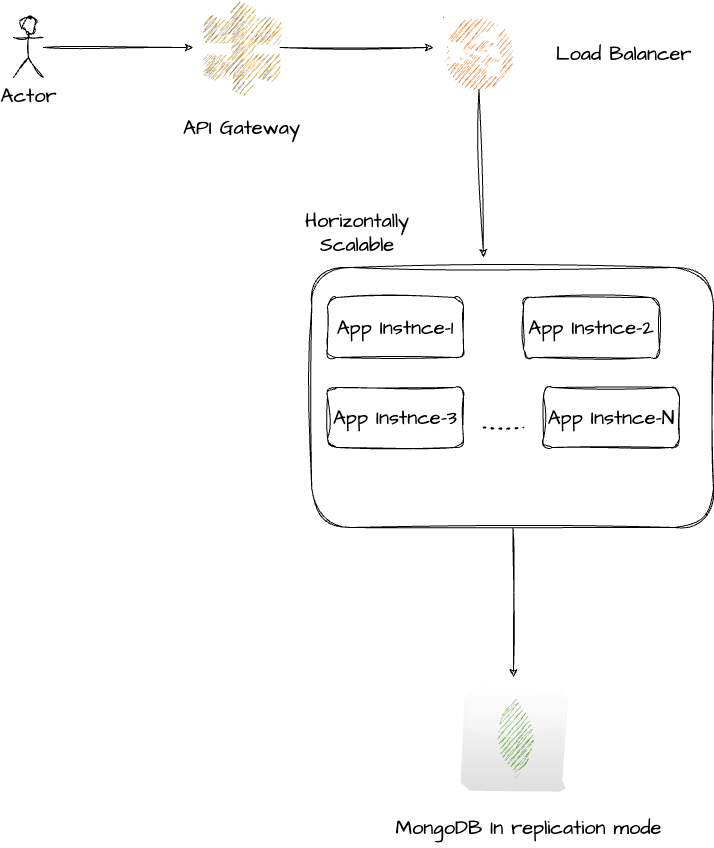

The diagram above was exported from draw.io. Its source (the exported page's mxGraphModel, read from the mxfile embedded in the PNG):
<mxGraphModel dx="1202" dy="1523" grid="1" gridSize="10" guides="1" tooltips="1" connect="1" arrows="1" fold="1" page="1" pageScale="1" pageWidth="827" pageHeight="1169" math="0" shadow="0">
  <root>
    <mxCell id="0" />
    <mxCell id="1" parent="0" />
    <mxCell id="5" style="edgeStyle=none;sketch=1;hachureGap=4;jiggle=2;curveFitting=1;html=1;fontFamily=Architects Daughter;fontSource=https%3A%2F%2Ffonts.googleapis.com%2Fcss%3Ffamily%3DArchitects%2BDaughter;fontSize=16;" edge="1" parent="1" source="2">
      <mxGeometry relative="1" as="geometry">
        <mxPoint x="280" y="90" as="targetPoint" />
      </mxGeometry>
    </mxCell>
    <mxCell id="2" value="Actor" style="shape=umlActor;verticalLabelPosition=bottom;verticalAlign=top;html=1;outlineConnect=0;sketch=1;hachureGap=4;jiggle=2;curveFitting=1;fontFamily=Architects Daughter;fontSource=https%3A%2F%2Ffonts.googleapis.com%2Fcss%3Ffamily%3DArchitects%2BDaughter;fontSize=20;" vertex="1" parent="1">
      <mxGeometry x="100" y="60" width="30" height="60" as="geometry" />
    </mxCell>
    <mxCell id="8" style="edgeStyle=none;sketch=1;hachureGap=4;jiggle=2;curveFitting=1;html=1;fontFamily=Architects Daughter;fontSource=https%3A%2F%2Ffonts.googleapis.com%2Fcss%3Ffamily%3DArchitects%2BDaughter;fontSize=16;" edge="1" parent="1" source="3">
      <mxGeometry relative="1" as="geometry">
        <mxPoint x="520" y="90" as="targetPoint" />
      </mxGeometry>
    </mxCell>
    <mxCell id="3" value="" style="outlineConnect=0;dashed=0;verticalLabelPosition=bottom;verticalAlign=top;align=center;html=1;shape=mxgraph.aws3.api_gateway;fillColor=#D9A741;gradientColor=none;sketch=1;hachureGap=4;jiggle=2;curveFitting=1;fontFamily=Architects Daughter;fontSource=https%3A%2F%2Ffonts.googleapis.com%2Fcss%3Ffamily%3DArchitects%2BDaughter;fontSize=20;" vertex="1" parent="1">
      <mxGeometry x="290" y="43.5" width="76.5" height="93" as="geometry" />
    </mxCell>
    <mxCell id="6" value="API Gateway" style="text;html=1;align=center;verticalAlign=middle;resizable=0;points=[];autosize=1;strokeColor=none;fillColor=none;fontSize=20;fontFamily=Architects Daughter;sketch=1;hachureGap=4;jiggle=2;curveFitting=1;fontSource=https%3A%2F%2Ffonts.googleapis.com%2Fcss%3Ffamily%3DArchitects%2BDaughter;" vertex="1" parent="1">
      <mxGeometry x="258.25" y="150" width="140" height="40" as="geometry" />
    </mxCell>
    <mxCell id="11" style="edgeStyle=none;sketch=1;hachureGap=4;jiggle=2;curveFitting=1;html=1;fontFamily=Architects Daughter;fontSource=https%3A%2F%2Ffonts.googleapis.com%2Fcss%3Ffamily%3DArchitects%2BDaughter;fontSize=16;" edge="1" parent="1" source="7">
      <mxGeometry relative="1" as="geometry">
        <mxPoint x="570" y="300" as="targetPoint" />
      </mxGeometry>
    </mxCell>
    <mxCell id="7" value="" style="outlineConnect=0;dashed=0;verticalLabelPosition=bottom;verticalAlign=top;align=center;html=1;shape=mxgraph.aws3.classic_load_balancer;fillColor=#F58534;gradientColor=none;sketch=1;hachureGap=4;jiggle=2;curveFitting=1;fontFamily=Architects Daughter;fontSource=https%3A%2F%2Ffonts.googleapis.com%2Fcss%3Ffamily%3DArchitects%2BDaughter;fontSize=20;" vertex="1" parent="1">
      <mxGeometry x="530" y="60" width="69" height="72" as="geometry" />
    </mxCell>
    <mxCell id="9" value="Load Balancer" style="text;html=1;align=center;verticalAlign=middle;resizable=0;points=[];autosize=1;strokeColor=none;fillColor=none;fontSize=20;fontFamily=Architects Daughter;sketch=1;hachureGap=4;jiggle=2;curveFitting=1;fontSource=https%3A%2F%2Ffonts.googleapis.com%2Fcss%3Ffamily%3DArchitects%2BDaughter;" vertex="1" parent="1">
      <mxGeometry x="630" y="76" width="160" height="40" as="geometry" />
    </mxCell>
    <mxCell id="21" style="edgeStyle=none;sketch=1;hachureGap=4;jiggle=2;curveFitting=1;html=1;fontFamily=Architects Daughter;fontSource=https%3A%2F%2Ffonts.googleapis.com%2Fcss%3Ffamily%3DArchitects%2BDaughter;fontSize=16;" edge="1" parent="1" source="10">
      <mxGeometry relative="1" as="geometry">
        <mxPoint x="600" y="720" as="targetPoint" />
      </mxGeometry>
    </mxCell>
    <mxCell id="10" value="" style="rounded=1;whiteSpace=wrap;html=1;sketch=1;hachureGap=4;jiggle=2;curveFitting=1;fontFamily=Architects Daughter;fontSource=https%3A%2F%2Ffonts.googleapis.com%2Fcss%3Ffamily%3DArchitects%2BDaughter;fontSize=20;" vertex="1" parent="1">
      <mxGeometry x="398.25" y="310" width="401.75" height="260" as="geometry" />
    </mxCell>
    <mxCell id="13" value="App Instnce-1" style="rounded=1;whiteSpace=wrap;html=1;sketch=1;hachureGap=4;jiggle=2;curveFitting=1;fontFamily=Architects Daughter;fontSource=https%3A%2F%2Ffonts.googleapis.com%2Fcss%3Ffamily%3DArchitects%2BDaughter;fontSize=20;" vertex="1" parent="1">
      <mxGeometry x="414" y="340" width="136" height="60" as="geometry" />
    </mxCell>
    <mxCell id="14" value="App Instnce-2" style="rounded=1;whiteSpace=wrap;html=1;sketch=1;hachureGap=4;jiggle=2;curveFitting=1;fontFamily=Architects Daughter;fontSource=https%3A%2F%2Ffonts.googleapis.com%2Fcss%3Ffamily%3DArchitects%2BDaughter;fontSize=20;" vertex="1" parent="1">
      <mxGeometry x="610" y="340" width="136" height="60" as="geometry" />
    </mxCell>
    <mxCell id="15" value="App Instnce-3" style="rounded=1;whiteSpace=wrap;html=1;sketch=1;hachureGap=4;jiggle=2;curveFitting=1;fontFamily=Architects Daughter;fontSource=https%3A%2F%2Ffonts.googleapis.com%2Fcss%3Ffamily%3DArchitects%2BDaughter;fontSize=20;" vertex="1" parent="1">
      <mxGeometry x="414" y="430" width="136" height="60" as="geometry" />
    </mxCell>
    <mxCell id="16" value="" style="endArrow=none;dashed=1;html=1;dashPattern=1 3;strokeWidth=2;sketch=1;hachureGap=4;jiggle=2;curveFitting=1;fontFamily=Architects Daughter;fontSource=https%3A%2F%2Ffonts.googleapis.com%2Fcss%3Ffamily%3DArchitects%2BDaughter;fontSize=16;" edge="1" parent="1">
      <mxGeometry width="50" height="50" relative="1" as="geometry">
        <mxPoint x="570" y="470" as="sourcePoint" />
        <mxPoint x="610" y="470" as="targetPoint" />
      </mxGeometry>
    </mxCell>
    <mxCell id="17" value="App Instnce-N" style="rounded=1;whiteSpace=wrap;html=1;sketch=1;hachureGap=4;jiggle=2;curveFitting=1;fontFamily=Architects Daughter;fontSource=https%3A%2F%2Ffonts.googleapis.com%2Fcss%3Ffamily%3DArchitects%2BDaughter;fontSize=20;" vertex="1" parent="1">
      <mxGeometry x="630" y="430" width="136" height="60" as="geometry" />
    </mxCell>
    <mxCell id="18" value="Horizontally Scalable" style="text;html=1;strokeColor=none;fillColor=none;align=center;verticalAlign=middle;whiteSpace=wrap;rounded=0;sketch=1;hachureGap=4;jiggle=2;curveFitting=1;fontFamily=Architects Daughter;fontSource=https%3A%2F%2Ffonts.googleapis.com%2Fcss%3Ffamily%3DArchitects%2BDaughter;fontSize=20;" vertex="1" parent="1">
      <mxGeometry x="414" y="260" width="60" height="30" as="geometry" />
    </mxCell>
    <mxCell id="20" value="" style="dashed=0;outlineConnect=0;html=1;align=center;labelPosition=center;verticalLabelPosition=bottom;verticalAlign=top;shape=mxgraph.webicons.mongodb;gradientColor=#DFDEDE;sketch=1;hachureGap=4;jiggle=2;curveFitting=1;fontFamily=Architects Daughter;fontSource=https%3A%2F%2Ffonts.googleapis.com%2Fcss%3Ffamily%3DArchitects%2BDaughter;fontSize=20;" vertex="1" parent="1">
      <mxGeometry x="550" y="730" width="102.4" height="102.4" as="geometry" />
    </mxCell>
    <mxCell id="22" value="MongoDB In replication mode" style="text;html=1;align=center;verticalAlign=middle;resizable=0;points=[];autosize=1;strokeColor=none;fillColor=none;fontSize=20;fontFamily=Architects Daughter;sketch=1;hachureGap=4;jiggle=2;curveFitting=1;fontSource=https%3A%2F%2Ffonts.googleapis.com%2Fcss%3Ffamily%3DArchitects%2BDaughter;" vertex="1" parent="1">
      <mxGeometry x="470" y="850" width="290" height="40" as="geometry" />
    </mxCell>
  </root>
</mxGraphModel>